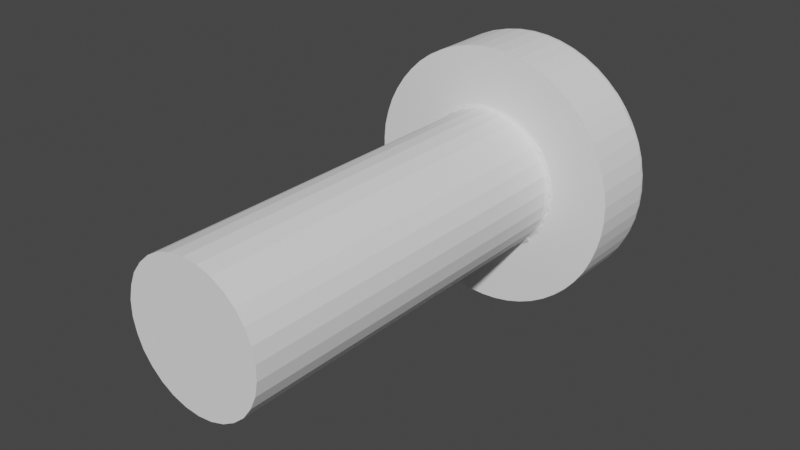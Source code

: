 # Source: screw.blend  (saved by Blender 3.0.42; exported with 4.5.12 LTS)
import bpy
from mathutils import Matrix  # noqa: F401  (used for matrix-valued properties, if any)

bpy.ops.wm.read_factory_settings(use_empty=True)
scene = bpy.context.scene
scene.name = 'Scene'

# ---- collections
col_collection = bpy.data.collections.new('Collection'); scene.collection.children.link(col_collection)

# ---- materials (node trees are filled in below, after node groups)
mat_mat_0 = bpy.data.materials.new('mat_0')
mat_mat_0.use_transparent_shadow = False
mat_mat_0.diffuse_color = (0.8627, 0.8627, 0.8627, 1.0)

# ---- material node trees
mat_mat_0.use_nodes = True; mat_mat_0.node_tree.nodes.clear()
_N = mat_mat_0.node_tree.nodes; _L = mat_mat_0.node_tree.links
n0 = _N.new('ShaderNodeBsdfPrincipled'); n0.name = 'Principled BSDF'; n0.location = (0, 300)
n0.distribution = 'GGX'
n0.subsurface_method = 'RANDOM_WALK_SKIN'
n0.inputs[0].default_value = (0.8627, 0.8627, 0.8627, 1.0)
n0.inputs[3].default_value = 1.45
n0.inputs[13].default_value = 0.0
n0.inputs[27].default_value = (0.0, 0.0, 0.0, 1.0)
n0.inputs[28].default_value = 1.0
n1 = _N.new('ShaderNodeOutputMaterial'); n1.name = 'Material Output'; n1.location = (300, 300)
_L.new(n0.outputs[0], n1.inputs[0])
n1.is_active_output = True

# ---- world
world_world = bpy.data.worlds.new('World'); scene.world = world_world
world_world.use_nodes = True; world_world.node_tree.nodes.clear()
_N = world_world.node_tree.nodes; _L = world_world.node_tree.links
n0 = _N.new('ShaderNodeOutputWorld'); n0.name = 'World Output'; n0.location = (300, 300)
n1 = _N.new('ShaderNodeBackground'); n1.name = 'Background'; n1.location = (10, 300)
n1.inputs[0].default_value = (0.05088, 0.05088, 0.05088, 1.0)
_L.new(n1.outputs[0], n0.inputs[0])
n0.is_active_output = True
world_world.color = (0.05088, 0.05088, 0.05088)
world_world.use_sun_shadow = False
world_world.sun_shadow_jitter_overblur = 0.0

# ---- meshes
me_geometry_0_041 = bpy.data.meshes.new('geometry_0.041')
me_geometry_0_041.from_pydata([(-15.13, 14.85, -0.1386), (-15.26, 16.55, -0.1816), (-15.19, 16.55, -0.2469), (-14.89, 14.76, 0.02126), (-15.12, 14.85, -0.153), (-14.99, 14.76, 0.123), (-15.15, 14.85, -0.1236), (-15.16, 14.85, -0.108), (-15.21, 14.85, -0.04853), (-15.31, 16.55, -0.108), (-15.28, 14.85, -0.108), (-15.28, 14.85, 0.08624), (-16.05, 16.41, -0.108), (-15.56, 16.52, -0.108), (-15.81, 16.47, -0.108), (-15.25, 14.85, 0.0166), (-15.89, 16.43, -0.3634), (-15.57, 16.49, -0.3634), (-15.72, 16.41, -0.6731), (-15.24, 16.54, -0.3634), (-15.4, 16.47, -0.6731), (-15.12, 16.47, -0.7996), (-15.55, 16.38, -0.979), (-15.23, 16.42, -0.979), (-15.12, 16.52, -0.5522), (-15.12, 16.55, -0.3027), (-15.12, 14.85, -0.2655), (-15.12, 16.41, -1.044), (-14.99, 14.85, -0.2369), (-14.92, 14.85, -0.2655), (-15.06, 14.85, -0.1992), (-14.87, 16.42, -1.05), (-14.62, 16.42, -1.05), (-14.57, 14.85, -0.2655), (-14.87, 14.85, -0.2812), (-14.81, 14.85, -0.2908), (-14.75, 14.85, -0.294), (-14.75, 14.67, 0.262), (-14.61, 14.76, 0.02126), (-14.69, 14.85, -0.2908), (-14.63, 14.85, -0.2812), (-14.51, 14.76, 0.123), (-14.35, 14.85, -0.1236), (-14.5, 14.85, -0.2369), (-14.44, 14.85, -0.1992), (-14.36, 14.85, -0.1386), (-14.38, 14.85, -0.153), (-14.38, 16.55, -0.3027), (-14.38, 14.85, -0.2655), (-14.3, 16.55, -0.2469), (-14.24, 16.55, -0.1816), (-14.26, 16.54, -0.3634), (-14.38, 16.52, -0.5522), (-13.93, 16.49, -0.3634), (-14.1, 16.47, -0.6731), (-14.38, 16.47, -0.7996), (-13.78, 16.41, -0.6731), (-13.95, 16.38, -0.979), (-14.27, 16.42, -0.979), (-14.38, 16.41, -1.044), (-14.12, 16.31, -1.28), (-13.81, 16.26, -1.28), (-13.98, 16.19, -1.575), (-14.29, 16.23, -1.575), (-14.43, 16.35, -1.28), (-14.75, 16.36, -1.28), (-14.59, 16.25, -1.575), (-14.9, 16.25, -1.575), (-14.75, 16.13, -1.863), (-14.45, 16.12, -1.863), (-14.15, 16.09, -1.863), (-14.31, 15.96, -2.142), (-14.6, 15.98, -2.142), (-14.75, 15.82, -2.412), (-14.43, 15.82, -2.393), (-14.89, 15.98, -2.142), (-15.05, 16.12, -1.863), (-15.18, 15.96, -2.142), (-15.07, 15.82, -2.393), (-15.39, 15.82, -2.335), (-15.38, 15.76, -2.406), (-15.07, 15.76, -2.461), (-14.75, 15.76, -2.479), (-14.75, 15.69, -2.523), (-15.07, 15.69, -2.504), (-15.07, 15.6, -2.519), (-14.75, 15.6, -2.538), (-15.39, 15.69, -2.448), (-15.7, 15.69, -2.355), (-15.69, 15.76, -2.314), (-15.39, 15.6, -2.463), (-15.71, 14.2, -2.369), (-15.07, 14.2, -2.519), (-15.71, 15.6, -2.369), (-15.39, 14.2, -2.463), (-15.06, 14.2, -1.307), (-15.05, 14.19, -1.258), (-14.75, 14.2, -1.338), (-15.34, 14.19, -1.17), (-15.36, 14.2, -1.216), (-15.61, 14.19, -1.027), (-15.64, 14.2, -1.068), (-16.0, 14.2, -2.24), (-16.0, 15.6, -2.24), (-16.29, 14.2, -2.077), (-16.55, 14.2, -1.883), (-16.29, 15.6, -2.077), (-16.55, 15.6, -1.883), (-16.28, 15.69, -2.065), (-16.54, 15.69, -1.871), (-16.51, 15.76, -1.838), (-16.77, 15.69, -1.649), (-16.52, 15.82, -1.74), (-16.78, 15.6, -1.659), (-16.83, 15.69, -1.585), (-16.99, 15.6, -1.41), (-16.78, 14.2, -1.659), (-15.88, 14.2, -0.8694), (-16.99, 14.2, -1.41), (-16.08, 14.2, -0.6269), (-17.17, 15.6, -1.138), (-17.17, 14.2, -1.138), (-17.32, 14.2, -0.847), (-17.32, 15.6, -0.847), (-16.23, 14.2, -0.3503), (-16.06, 14.15, -0.4947), (-16.18, 14.19, -0.3311), (-16.32, 14.2, -0.05013), (-17.43, 14.2, -0.541), (-16.19, 14.15, -0.2056), (-16.17, 14.1, -0.2015), (-16.27, 14.19, -0.04037), (-16.23, 14.15, -0.03323), (-16.15, 14.15, -0.3171), (-16.05, 14.1, -0.488), (-15.86, 14.1, -0.7417), (-16.05, 6.2, -0.488), (-16.01, 14.15, -0.5788), (-16.04, 14.19, -0.5991), (-15.86, 6.2, -0.7417), (-16.17, 6.2, -0.2015), (-16.24, 6.2, 0.1052), (-16.24, 14.1, 0.1052), (-15.06, 6.2, -1.205), (-15.06, 14.1, -1.205), (-15.36, 6.2, -1.108), (-15.63, 6.2, -0.9515), (-14.75, 14.1, -1.238), (-14.75, 6.2, -1.238), (-13.63, 6.2, -0.7417), (-13.87, 6.2, -0.9515), (-13.63, 14.1, -0.7417), (-13.87, 14.1, -0.9515), (-14.14, 6.2, -1.108), (-14.14, 14.1, -1.108), (-14.44, 14.1, -1.205), (-14.44, 6.2, -1.205), (-14.43, 14.15, -1.218), (-14.44, 14.2, -1.307), (-14.14, 14.2, -1.216), (-14.13, 14.15, -1.121), (-14.43, 14.19, -1.254), (-14.75, 14.15, -1.251), (-15.04, 14.15, -1.222), (-14.75, 14.19, -1.288), (-13.86, 14.15, -0.9623), (-14.12, 14.19, -1.154), (-13.86, 14.2, -1.068), (-12.95, 14.2, -1.883), (-13.21, 14.2, -2.077), (-13.49, 14.2, -2.24), (-13.62, 14.2, -0.8694), (-13.84, 14.19, -0.992), (-12.71, 14.2, -1.659), (-13.42, 14.2, -0.6269), (-13.62, 14.15, -0.7506), (-13.6, 14.19, -0.7751), (-12.5, 14.2, -1.41), (-12.5, 15.6, -1.41), (-12.32, 14.2, -1.138), (-12.71, 15.6, -1.659), (-12.66, 15.69, -1.585), (-12.72, 15.69, -1.649), (-12.9, 15.69, -1.823), (-12.95, 15.6, -1.883), (-13.21, 15.6, -2.077), (-12.93, 15.76, -1.79), (-13.17, 15.69, -2.03), (-13.19, 15.76, -1.994), (-13.23, 15.82, -1.939), (-13.47, 15.76, -2.165), (-12.97, 15.82, -1.74), (-12.75, 15.76, -1.619), (-13.09, 15.94, -1.575), (-13.27, 15.88, -1.863), (-12.75, 15.82, -1.511), (-12.55, 15.76, -1.375), (-12.62, 15.85, -1.28), (-12.9, 15.98, -1.28), (-12.7, 15.76, -1.556), (-12.55, 15.82, -1.257), (-12.38, 15.82, -0.9808), (-12.37, 15.76, -1.109), (-12.43, 15.86, -0.979), (-12.49, 15.76, -1.295), (-12.72, 16.0, -0.979), (-12.55, 15.99, -0.6731), (-12.84, 16.13, -0.6731), (-13.02, 16.12, -0.979), (-13.15, 16.24, -0.6731), (-13.32, 16.23, -0.979), (-13.2, 16.1, -1.28), (-13.38, 16.04, -1.575), (-13.5, 16.19, -1.28), (-13.68, 16.13, -1.575), (-13.63, 16.31, -0.979), (-13.46, 16.34, -0.6731), (-13.29, 16.34, -0.3634), (-13.61, 16.43, -0.3634), (-13.69, 16.47, -0.108), (-13.44, 16.41, -0.108), (-13.12, 16.32, -0.05131), (-13.44, 16.42, 0.01522), (-14.22, 14.85, -0.108), (-14.22, 14.85, 0.08624), (-13.44, 16.42, 0.1386), (-13.44, 16.42, 0.262), (-14.47, 14.76, 0.262), (-14.2, 14.85, 0.2025), (-14.22, 14.85, 0.4378), (-14.25, 14.85, 0.0166), (-14.29, 14.85, -0.04853), (-14.33, 14.85, -0.108), (-14.18, 16.55, -0.108), (-13.93, 16.52, -0.108), (-13.44, 16.42, 0.3855), (-13.44, 16.42, 0.5088), (-13.44, 16.41, 0.632), (-14.22, 14.85, 0.632), (-14.51, 14.76, 0.401), (-14.25, 14.85, 0.5074), (-14.2, 14.85, 0.3215), (-14.29, 14.85, 0.5726), (-14.33, 14.85, 0.632), (-14.24, 16.55, 0.7057), (-14.35, 14.85, 0.6476), (-14.18, 16.55, 0.632), (-14.09, 16.52, 0.8875), (-13.93, 16.52, 0.632), (-13.77, 16.46, 0.8875), (-13.69, 16.47, 0.632), (-13.45, 16.39, 0.8875), (-13.28, 16.37, 0.5754), (-13.13, 16.29, 0.8875), (-13.62, 16.38, 1.197), (-13.3, 16.29, 1.197), (-13.48, 16.27, 1.503), (-13.17, 16.18, 1.503), (-12.99, 16.19, 1.197), (-12.87, 16.06, 1.503), (-12.69, 16.06, 1.197), (-12.82, 16.17, 0.8875), (-12.97, 16.26, 0.5754), (-12.66, 16.13, 0.5754), (-12.52, 16.03, 0.8875), (-12.4, 15.92, 1.197), (-12.24, 15.88, 0.8875), (-12.36, 15.98, 0.5754), (-12.33, 15.98, 0.262), (-12.09, 15.82, 0.5844), (-12.6, 16.11, 0.262), (-12.87, 16.23, 0.262), (-12.81, 16.2, -0.05131), (-12.51, 16.06, -0.05131), (-12.67, 16.11, -0.3634), (-12.22, 15.9, -0.05131), (-12.38, 15.96, -0.3634), (-12.26, 15.84, -0.6731), (-12.15, 15.82, -0.378), (-12.05, 15.76, -0.214), (-12.09, 15.76, -0.3941), (-12.12, 15.76, -0.5242), (-12.25, 15.82, -0.6863), (-12.09, 15.82, -0.06035), (-12.07, 15.82, 0.262), (-12.01, 15.76, 0.1026), (-12.03, 15.76, -0.06843), (-11.98, 15.69, -0.07367), (-12.01, 15.69, -0.2216), (-11.97, 15.69, 0.1001), (-11.96, 15.69, 0.262), (-11.95, 15.6, 0.09921), (-12.01, 15.76, 0.262), (-12.01, 15.76, 0.4214), (-11.97, 15.69, 0.4239), (-11.98, 15.69, 0.5977), (-11.95, 15.6, 0.4248), (-11.95, 14.2, 0.4248), (-11.99, 14.2, 0.7482), (-11.99, 15.6, 0.7482), (-12.07, 15.6, 1.065), (-12.04, 15.69, 0.9285), (-12.07, 14.2, 1.065), (-12.01, 15.69, 0.7456), (-12.05, 15.76, 0.7381), (-12.09, 15.76, 0.9181), (-12.03, 15.76, 0.5925), (-12.15, 15.82, 0.902), (-12.12, 15.76, 1.048), (-12.25, 15.82, 1.21), (-12.38, 15.82, 1.505), (-12.23, 15.76, 1.348), (-12.18, 15.76, 1.234), (-12.14, 15.69, 1.25), (-12.08, 15.69, 1.061), (-12.18, 15.6, 1.371), (-12.19, 15.69, 1.365), (-12.28, 15.69, 1.556), (-12.32, 15.76, 1.536), (-12.32, 15.6, 1.662), (-12.34, 15.69, 1.654), (-12.46, 15.69, 1.844), (-12.37, 15.76, 1.633), (-12.55, 15.82, 1.781), (-12.49, 15.76, 1.819), (-12.51, 15.69, 1.925), (-12.55, 15.76, 1.899), (-12.7, 15.76, 2.08), (-12.66, 15.69, 2.109), (-12.75, 15.82, 2.035), (-12.97, 15.82, 2.264), (-12.75, 15.76, 2.143), (-12.94, 15.89, 2.099), (-12.76, 15.92, 1.804), (-13.05, 16.04, 1.804), (-12.58, 15.93, 1.503), (-13.23, 16.0, 2.099), (-13.35, 16.15, 1.804), (-13.65, 16.23, 1.804), (-13.53, 16.09, 2.099), (-13.71, 16.0, 2.387), (-13.83, 16.16, 2.099), (-13.42, 15.93, 2.387), (-13.51, 15.82, 2.63), (-13.23, 15.82, 2.463), (-13.24, 15.76, 2.552), (-12.99, 15.76, 2.362), (-13.22, 15.69, 2.589), (-12.96, 15.69, 2.395), (-13.21, 15.6, 2.601), (-12.72, 15.69, 2.173), (-12.95, 15.6, 2.407), (-13.21, 14.2, 2.601), (-12.95, 14.2, 2.407), (-12.71, 15.6, 2.183), (-12.71, 14.2, 2.183), (-12.5, 15.6, 1.934), (-12.5, 14.2, 1.934), (-12.32, 14.2, 1.662), (-13.42, 14.2, 1.151), (-13.62, 14.2, 1.393), (-13.86, 14.2, 1.592), (-13.65, 14.19, 1.358), (-13.63, 14.1, 1.266), (-13.87, 14.1, 1.476), (-13.87, 6.2, 1.476), (-13.68, 14.15, 1.332), (-13.46, 14.19, 1.123), (-13.49, 14.15, 1.103), (-13.63, 6.2, 1.266), (-13.45, 14.1, 1.012), (-13.45, 6.2, 1.012), (-13.32, 14.1, 0.7255), (-13.35, 14.15, 0.8412), (-13.44, 14.15, 1.019), (-13.32, 14.19, 0.8552), (-13.27, 14.2, 0.8743), (-13.18, 14.2, 0.5742), (-12.18, 14.2, 1.371), (-13.31, 14.15, 0.7297), (-13.23, 14.19, 0.5644), (-13.26, 14.15, 0.5573), (-13.24, 14.15, 0.4202), (-13.26, 14.1, 0.4188), (-13.32, 6.2, 0.7255), (-13.23, 14.15, 0.262), (-13.26, 6.2, 0.4188), (-13.26, 14.1, 0.1052), (-13.24, 14.15, 0.1038), (-13.26, 14.15, -0.03323), (-13.26, 6.2, 0.1052), (-13.32, 14.1, -0.2015), (-13.32, 6.2, -0.2015), (-13.45, 14.1, -0.488), (-13.31, 14.15, -0.2056), (-13.35, 14.15, -0.3171), (-13.32, 14.19, -0.3311), (-13.44, 14.15, -0.4947), (-13.46, 14.19, -0.5991), (-13.49, 14.15, -0.5788), (-13.27, 14.2, -0.3503), (-12.07, 14.2, -0.541), (-12.18, 14.2, -0.847), (-13.18, 14.2, -0.05013), (-13.15, 14.2, 0.262), (-13.23, 14.19, -0.04037), (-11.95, 14.2, 0.09921), (-11.99, 14.2, -0.2242), (-11.99, 15.6, -0.2242), (-12.07, 15.6, -0.541), (-12.04, 15.69, -0.4045), (-12.08, 15.69, -0.5367), (-12.14, 15.69, -0.7255), (-12.18, 15.6, -0.847), (-12.19, 15.69, -0.841), (-12.28, 15.69, -1.032), (-12.32, 15.6, -1.138), (-12.34, 15.69, -1.13), (-12.46, 15.69, -1.32), (-12.51, 15.69, -1.401), (-12.32, 15.76, -1.012), (-12.23, 15.76, -0.8238), (-12.18, 15.76, -0.7101), (-13.2, 14.19, 0.262), (-13.45, 6.2, -0.488), (-15.36, 6.2, 1.632), (-15.06, 6.2, 1.729), (-15.63, 6.2, 1.476), (-14.75, 6.2, 1.762), (-14.44, 6.2, 1.729), (-14.44, 14.1, 1.729), (-14.14, 14.1, 1.632), (-14.14, 6.2, 1.632), (-14.16, 14.19, 1.694), (-14.17, 14.15, 1.66), (-13.89, 14.19, 1.551), (-13.91, 14.15, 1.52), (-14.14, 14.2, 1.74), (-13.49, 14.2, 2.764), (-14.44, 14.2, 1.831), (-13.79, 14.2, 2.893), (-13.79, 15.6, 2.893), (-14.1, 14.2, 2.987), (-14.42, 14.2, 3.043), (-14.1, 15.6, 2.987), (-14.42, 15.6, 3.043), (-14.11, 15.69, 2.972), (-13.8, 15.69, 2.879), (-13.81, 15.76, 2.838), (-13.5, 15.69, 2.751), (-13.52, 15.76, 2.712), (-13.8, 15.82, 2.763), (-14.11, 15.82, 2.859), (-13.88, 15.9, 2.666), (-14.0, 16.06, 2.387), (-14.17, 15.95, 2.666), (-14.43, 15.82, 2.917), (-14.46, 15.97, 2.666), (-14.3, 16.1, 2.387), (-14.6, 16.12, 2.387), (-14.44, 16.24, 2.099), (-14.13, 16.21, 2.099), (-14.28, 16.33, 1.804), (-13.96, 16.29, 1.804), (-14.11, 16.4, 1.503), (-13.79, 16.35, 1.503), (-13.94, 16.44, 1.197), (-14.26, 16.49, 1.197), (-14.38, 16.47, 1.324), (-14.38, 16.52, 1.076), (-14.38, 14.85, 0.7895), (-14.38, 16.55, 0.8268), (-14.3, 16.55, 0.771), (-14.38, 14.85, 0.677), (-14.36, 14.85, 0.6626), (-14.44, 14.85, 0.7232), (-14.61, 14.76, 0.5028), (-14.5, 14.85, 0.7609), (-14.69, 14.85, 0.8148), (-14.63, 14.85, 0.8053), (-14.75, 14.85, 0.818), (-14.57, 14.85, 0.7895), (-14.75, 14.92, 0.8227), (-14.87, 14.85, 0.8053), (-15.12, 16.41, 1.568), (-14.62, 16.42, 1.574), (-14.87, 16.42, 1.574), (-14.38, 16.41, 1.568), (-15.12, 14.85, 0.7895), (-14.92, 14.85, 0.7895), (-14.81, 14.85, 0.8148), (-14.89, 14.76, 0.5028), (-15.13, 14.85, 0.6626), (-15.06, 14.85, 0.7232), (-15.12, 14.85, 0.677), (-14.99, 14.85, 0.7609), (-15.15, 14.85, 0.6476), (-14.99, 14.76, 0.401), (-15.03, 14.76, 0.262), (-15.28, 14.85, 0.4378), (-15.16, 14.85, 0.632), (-15.21, 14.85, 0.5726), (-15.25, 14.85, 0.5074), (-15.28, 14.85, 0.632), (-15.31, 16.55, 0.632), (-15.81, 16.47, 0.632), (-16.05, 16.41, 0.632), (-15.56, 16.52, 0.632), (-15.73, 16.46, 0.8875), (-15.41, 16.52, 0.8875), (-15.56, 16.44, 1.197), (-15.24, 16.49, 1.197), (-15.12, 16.52, 1.076), (-15.12, 16.55, 0.8268), (-15.26, 16.55, 0.7057), (-15.19, 16.55, 0.771), (-15.12, 16.47, 1.324), (-15.39, 16.4, 1.503), (-15.53, 16.29, 1.804), (-15.22, 16.33, 1.804), (-15.71, 16.35, 1.503), (-15.84, 16.23, 1.804), (-16.02, 16.27, 1.503), (-15.88, 16.38, 1.197), (-16.19, 16.29, 1.197), (-16.05, 16.39, 0.8875), (-16.22, 16.37, 0.5754), (-16.37, 16.29, 0.8875), (-16.5, 16.19, 1.197), (-16.67, 16.17, 0.8875), (-16.53, 16.26, 0.5754), (-16.84, 16.13, 0.5754), (-16.63, 16.23, 0.262), (-16.35, 16.34, 0.262), (-16.06, 16.42, 0.1386), (-16.06, 16.42, 0.3855), (-16.06, 16.42, 0.262), (-16.37, 16.32, -0.05131), (-16.06, 16.42, 0.01522), (-16.52, 16.23, -0.3634), (-16.21, 16.34, -0.3634), (-16.68, 16.2, -0.05131), (-16.98, 16.06, -0.05131), (-16.9, 16.11, 0.262), (-16.82, 16.11, -0.3634), (-16.95, 15.99, -0.6731), (-16.65, 16.13, -0.6731), (-17.12, 15.96, -0.3634), (-17.24, 15.84, -0.6731), (-17.28, 15.9, -0.05131), (-17.34, 15.82, -0.378), (-17.45, 15.76, -0.214), (-17.37, 15.76, -0.5242), (-17.41, 15.76, -0.3941), (-17.4, 15.82, -0.06035), (-17.25, 15.82, -0.6863), (-17.27, 15.76, -0.8238), (-17.31, 15.76, -0.7101), (-17.12, 15.82, -0.9808), (-17.12, 15.76, -1.109), (-17.18, 15.76, -1.012), (-17.06, 15.86, -0.979), (-16.95, 15.82, -1.257), (-16.77, 16.0, -0.979), (-16.59, 15.98, -1.28), (-16.75, 15.82, -1.511), (-17.0, 15.76, -1.295), (-16.95, 15.76, -1.375), (-16.8, 15.76, -1.556), (-16.98, 15.69, -1.401), (-17.04, 15.69, -1.32), (-17.16, 15.69, -1.13), (-17.21, 15.69, -1.032), (-17.31, 15.69, -0.841), (-17.35, 15.69, -0.7255), (-17.42, 15.69, -0.5367), (-17.43, 15.6, -0.541), (-17.45, 15.69, -0.4045), (-17.51, 15.6, -0.2242), (-17.51, 14.2, -0.2242), (-17.49, 15.69, -0.2216), (-17.54, 15.6, 0.09921), (-17.51, 15.69, -0.07367), (-17.47, 15.76, -0.06843), (-17.53, 15.69, 0.1001), (-17.49, 15.76, 0.262), (-17.49, 15.76, 0.1026), (-17.53, 15.69, 0.262), (-17.54, 15.6, 0.4248), (-17.53, 15.69, 0.4239), (-17.47, 15.76, 0.5925), (-17.51, 15.69, 0.5977), (-17.49, 15.76, 0.4214), (-17.4, 15.82, 0.5844), (-17.42, 15.82, 0.262), (-17.17, 15.98, 0.262), (-17.13, 15.98, 0.5754), (-17.26, 15.88, 0.8875), (-16.97, 16.03, 0.8875), (-17.09, 15.92, 1.197), (-16.8, 16.06, 1.197), (-16.92, 15.93, 1.503), (-16.63, 16.06, 1.503), (-16.45, 16.04, 1.804), (-16.33, 16.18, 1.503), (-16.74, 15.92, 1.804), (-16.55, 15.89, 2.099), (-16.75, 15.82, 2.035), (-16.95, 15.82, 1.781), (-17.12, 15.82, 1.505), (-17.12, 15.76, 1.633), (-17.0, 15.76, 1.819), (-16.95, 15.76, 1.899), (-17.04, 15.69, 1.844), (-16.98, 15.69, 1.925), (-16.83, 15.69, 2.109), (-16.8, 15.76, 2.08), (-16.74, 15.76, 2.143), (-16.52, 15.82, 2.264), (-16.77, 15.69, 2.173), (-16.6, 15.69, 2.347), (-16.57, 15.76, 2.314), (-16.55, 15.6, 2.407), (-16.31, 15.76, 2.518), (-16.29, 15.6, 2.601), (-16.33, 15.69, 2.554), (-16.02, 15.76, 2.689), (-16.27, 15.82, 2.463), (-15.99, 15.82, 2.63), (-16.08, 15.93, 2.387), (-15.72, 15.76, 2.825), (-15.62, 15.9, 2.666), (-15.7, 15.82, 2.763), (-15.79, 16.0, 2.387), (-15.67, 16.16, 2.099), (-15.97, 16.09, 2.099), (-15.5, 16.06, 2.387), (-15.2, 16.1, 2.387), (-15.36, 16.21, 2.099), (-15.33, 15.95, 2.666), (-15.04, 15.97, 2.666), (-15.39, 15.82, 2.859), (-15.07, 15.82, 2.917), (-14.75, 15.82, 2.936), (-15.08, 15.76, 2.984), (-15.41, 15.69, 2.966), (-14.75, 15.69, 3.047), (-15.4, 15.76, 2.924), (-15.08, 15.69, 3.027), (-14.75, 15.76, 3.003), (-14.43, 15.76, 2.985), (-14.12, 15.76, 2.93), (-14.42, 15.69, 3.028), (-14.75, 15.6, 3.062), (-15.07, 14.2, 3.043), (-15.07, 15.6, 3.043), (-14.75, 14.2, 3.062), (-14.75, 14.2, 1.862), (-15.06, 14.2, 1.831), (-14.75, 14.19, 1.812), (-14.45, 14.19, 1.782), (-14.45, 14.15, 1.746), (-14.75, 14.1, 1.762), (-14.75, 14.15, 1.775), (-15.06, 14.15, 1.742), (-15.06, 14.1, 1.729), (-15.36, 14.2, 1.74), (-15.36, 14.1, 1.632), (-15.36, 14.15, 1.645), (-15.07, 14.19, 1.778), (-15.64, 14.2, 1.592), (-15.64, 14.15, 1.486), (-15.38, 14.19, 1.678), (-15.63, 14.1, 1.476), (-15.86, 14.1, 1.266), (-15.86, 6.2, 1.266), (-15.82, 14.15, 1.332), (-15.9, 14.19, 1.299), (-15.87, 14.15, 1.275), (-15.84, 14.19, 1.358), (-15.66, 14.19, 1.516), (-15.88, 14.2, 1.393), (-16.99, 14.2, 1.934), (-16.78, 14.2, 2.183), (-16.55, 14.2, 2.407), (-16.08, 14.2, 1.151), (-16.23, 14.2, 0.8743), (-16.06, 14.15, 1.019), (-17.17, 14.2, 1.662), (-16.04, 14.19, 1.123), (-16.01, 14.15, 1.103), (-16.05, 14.1, 1.012), (-16.05, 6.2, 1.012), (-16.15, 14.15, 0.8412), (-16.17, 14.1, 0.7255), (-16.24, 14.1, 0.4188), (-16.24, 6.2, 0.4188), (-16.17, 6.2, 0.7255), (-16.23, 14.15, 0.5573), (-16.19, 14.15, 0.7297), (-16.18, 14.19, 0.8552), (-16.32, 14.2, 0.5742), (-16.27, 14.19, 0.5644), (-16.25, 14.15, 0.4202), (-16.3, 14.19, 0.262), (-16.26, 14.15, 0.262), (-16.35, 14.2, 0.262), (-16.25, 14.15, 0.1038), (-17.54, 14.2, 0.09921), (-17.54, 14.2, 0.4248), (-17.51, 14.2, 0.7482), (-17.51, 15.6, 0.7482), (-17.43, 15.6, 1.065), (-17.49, 15.69, 0.7456), (-17.45, 15.69, 0.9285), (-17.42, 15.69, 1.061), (-17.41, 15.76, 0.9181), (-17.37, 15.76, 1.048), (-17.34, 15.82, 0.902), (-17.25, 15.82, 1.21), (-17.31, 15.76, 1.234), (-17.35, 15.69, 1.25), (-17.31, 15.69, 1.365), (-17.27, 15.76, 1.348), (-17.18, 15.76, 1.536), (-17.21, 15.69, 1.556), (-17.32, 15.6, 1.371), (-17.16, 15.69, 1.654), (-17.17, 15.6, 1.662), (-16.99, 15.6, 1.934), (-17.32, 14.2, 1.371), (-17.43, 14.2, 1.065), (-16.78, 15.6, 2.183), (-17.45, 15.76, 0.7381), (-16.29, 14.2, 2.601), (-16.0, 14.2, 2.764), (-16.0, 15.6, 2.764), (-15.71, 14.2, 2.893), (-16.04, 15.69, 2.728), (-15.71, 15.6, 2.893), (-15.74, 15.69, 2.866), (-15.39, 14.2, 2.987), (-15.39, 15.6, 2.987), (-14.75, 15.98, 2.666), (-14.9, 16.12, 2.387), (-15.06, 16.24, 2.099), (-14.75, 16.25, 2.099), (-14.91, 16.35, 1.804), (-14.59, 16.35, 1.804), (-16.26, 16.0, 2.099), (-16.15, 16.15, 1.804), (-16.74, 15.76, -1.619), (-16.41, 15.94, -1.575), (-16.3, 16.1, -1.28), (-16.22, 15.88, -1.863), (-16.12, 16.04, -1.575), (-16.0, 16.19, -1.28), (-15.82, 16.13, -1.575), (-15.94, 15.97, -1.863), (-15.99, 15.82, -2.106), (-15.64, 16.04, -1.863), (-15.76, 15.87, -2.142), (-15.7, 15.82, -2.239), (-15.47, 15.92, -2.142), (-15.35, 16.09, -1.863), (-15.21, 16.23, -1.575), (-15.52, 16.19, -1.575), (-15.38, 16.31, -1.28), (-15.69, 16.26, -1.28), (-15.86, 16.31, -0.979), (-16.04, 16.34, -0.6731), (-16.17, 16.23, -0.979), (-16.35, 16.24, -0.6731), (-16.48, 16.12, -0.979), (-15.06, 16.35, -1.28), (-15.98, 15.76, -2.188), (-16.0, 15.69, -2.227), (-16.25, 15.76, -2.028), (-16.27, 15.82, -1.939), (-16.06, 16.42, 0.5088), (-15.3, 14.85, 0.3215), (-15.3, 14.85, 0.2025), (-13.49, 15.6, 2.764), (-12.98, 16.23, -0.3634), (-13.15, 16.34, 0.262), (-13.85, 16.04, -1.863), (-13.56, 15.97, -1.863), (-13.74, 15.87, -2.142), (-13.51, 15.82, -2.106), (-13.8, 15.82, -2.239), (-14.09, 15.76, -2.4), (-13.78, 15.76, -2.301), (-14.11, 15.82, -2.335), (-14.02, 15.92, -2.142), (-14.42, 15.76, -2.459), (-14.08, 15.69, -2.442), (-14.41, 15.69, -2.503), (-14.42, 15.6, -2.519), (-14.1, 15.6, -2.463), (-13.79, 15.6, -2.369), (-13.79, 14.2, -2.369), (-14.1, 14.2, -2.463), (-14.42, 14.2, -2.519), (-14.75, 14.2, -2.538), (-13.76, 15.69, -2.342), (-13.49, 15.6, -2.24), (-13.45, 15.69, -2.204), (-15.36, 14.1, -1.108), (-15.63, 14.1, -0.9515), (-15.59, 14.15, -0.9963), (-15.84, 14.19, -0.834), (-15.82, 14.15, -0.8081), (-15.33, 14.15, -1.136)], [], [(2, 1, 0), (0, 1, 6), (4, 2, 0), (0, 5, 3), (0, 3, 4), (6, 5, 0), (6, 1, 7), (7, 5, 6), (8, 7, 10), (8, 5, 7), (1, 9, 7), (7, 9, 10), (11, 15, 10), (12, 11, 10), (10, 14, 12), (10, 13, 14), (10, 9, 13), (15, 8, 10), (15, 5, 8), (11, 5, 15), (16, 12, 14), (17, 16, 14), (17, 14, 13), (17, 13, 9), (17, 9, 1), (20, 18, 17), (18, 16, 17), (20, 17, 19), (19, 17, 1), (22, 18, 20), (23, 20, 21), (20, 24, 21), (23, 22, 20), (20, 19, 24), (19, 25, 24), (26, 24, 25), (26, 21, 24), (26, 27, 21), (27, 26, 29), (4, 26, 25), (30, 26, 4), (29, 26, 28), (28, 26, 30), (4, 3, 30), (30, 3, 28), (29, 3, 34), (28, 3, 29), (27, 29, 31), (31, 29, 32), (32, 29, 33), (34, 3, 35), (35, 3, 36), (37, 38, 36), (36, 3, 37), (36, 38, 39), (39, 38, 40), (40, 38, 33), (33, 38, 43), (41, 38, 37), (42, 38, 41), (45, 38, 42), (43, 38, 44), (44, 38, 46), (46, 38, 45), (49, 47, 46), (46, 47, 48), (46, 48, 44), (45, 49, 46), (51, 47, 49), (50, 49, 42), (51, 49, 50), (42, 49, 45), (54, 52, 51), (51, 52, 47), (53, 51, 50), (54, 51, 53), (56, 54, 53), (54, 55, 52), (58, 55, 54), (57, 54, 56), (57, 58, 54), (58, 59, 55), (60, 59, 58), (60, 58, 57), (62, 60, 61), (61, 60, 57), (62, 63, 60), (63, 64, 60), (60, 64, 59), (66, 65, 64), (64, 65, 32), (64, 32, 59), (63, 66, 64), (68, 67, 66), (66, 67, 65), (69, 68, 66), (69, 66, 63), (72, 68, 69), (71, 69, 70), (70, 69, 63), (71, 72, 69), (72, 75, 68), (72, 74, 73), (72, 73, 75), (71, 74, 72), (75, 77, 76), (75, 76, 68), (75, 73, 78), (75, 78, 77), (80, 79, 78), (77, 78, 79), (81, 78, 73), (80, 78, 81), (81, 73, 82), (81, 82, 83), (81, 83, 84), (80, 81, 84), (84, 83, 86), (87, 84, 85), (84, 86, 85), (80, 84, 87), (89, 87, 88), (88, 87, 90), (89, 80, 87), (87, 85, 90), (93, 90, 91), (90, 94, 91), (90, 85, 92), (90, 92, 94), (88, 90, 93), (94, 95, 91), (92, 95, 94), (96, 98, 95), (97, 96, 95), (92, 97, 95), (91, 95, 99), (95, 98, 99), (98, 100, 99), (99, 100, 101), (102, 99, 101), (91, 99, 102), (102, 101, 104), (103, 102, 104), (103, 91, 102), (106, 104, 105), (104, 101, 105), (106, 103, 104), (109, 106, 107), (107, 106, 105), (109, 108, 106), (108, 103, 106), (110, 108, 109), (110, 109, 112), (111, 112, 109), (111, 109, 113), (109, 107, 113), (113, 107, 105), (114, 111, 113), (114, 113, 115), (115, 113, 116), (113, 105, 116), (116, 117, 118), (105, 117, 116), (115, 116, 118), (117, 119, 118), (118, 119, 121), (120, 115, 118), (120, 118, 121), (123, 121, 122), (121, 124, 122), (123, 120, 121), (119, 124, 121), (119, 125, 124), (125, 126, 124), (126, 129, 124), (124, 127, 128), (124, 129, 127), (122, 124, 128), (130, 132, 129), (130, 129, 133), (129, 131, 127), (129, 132, 131), (133, 129, 126), (130, 133, 134), (134, 133, 125), (125, 133, 126), (134, 135, 136), (134, 137, 135), (130, 134, 136), (134, 125, 137), (135, 137, 138), (137, 125, 138), (135, 138, 119), (138, 125, 119), (130, 136, 140), (139, 140, 136), (135, 139, 136), (142, 130, 140), (143, 140, 139), (143, 141, 140), (142, 140, 141), (144, 147, 143), (144, 143, 145), (143, 146, 145), (143, 139, 146), (147, 148, 143), (150, 143, 148), (149, 141, 143), (149, 143, 150), (152, 151, 150), (151, 149, 150), (152, 150, 153), (150, 148, 153), (154, 152, 153), (155, 154, 153), (155, 153, 156), (153, 148, 156), (155, 156, 148), (155, 157, 154), (147, 155, 148), (147, 157, 155), (161, 157, 158), (158, 157, 162), (154, 157, 160), (159, 157, 161), (160, 157, 159), (162, 157, 147), (147, 163, 162), (162, 163, 164), (158, 162, 164), (164, 163, 96), (164, 96, 97), (158, 164, 97), (96, 163, 144), (144, 163, 147), (159, 161, 158), (152, 160, 165), (154, 160, 152), (165, 160, 167), (166, 160, 159), (167, 160, 166), (168, 171, 167), (169, 168, 167), (169, 167, 170), (170, 167, 159), (167, 166, 159), (171, 172, 167), (172, 165, 167), (171, 165, 172), (152, 165, 171), (151, 152, 171), (173, 177, 171), (168, 173, 171), (174, 176, 171), (171, 177, 174), (171, 175, 151), (176, 175, 171), (180, 178, 177), (178, 179, 177), (177, 179, 174), (180, 177, 173), (181, 178, 180), (182, 181, 180), (184, 180, 173), (183, 182, 180), (183, 180, 184), (186, 183, 184), (185, 184, 168), (187, 184, 185), (188, 186, 184), (188, 184, 187), (184, 173, 168), (190, 188, 185), (188, 187, 185), (190, 189, 188), (188, 189, 191), (188, 191, 186), (186, 191, 192), (192, 191, 195), (194, 193, 191), (193, 195, 191), (194, 191, 189), (199, 195, 196), (196, 195, 200), (197, 195, 198), (197, 200, 195), (193, 198, 195), (192, 195, 199), (203, 201, 200), (202, 200, 201), (204, 200, 202), (203, 200, 205), (197, 205, 200), (196, 200, 204), (203, 205, 206), (205, 207, 206), (205, 208, 207), (197, 198, 205), (198, 208, 205), (208, 209, 207), (208, 210, 209), (211, 210, 208), (198, 211, 208), (193, 211, 198), (193, 212, 211), (212, 213, 211), (211, 213, 210), (214, 61, 213), (213, 61, 215), (212, 214, 213), (213, 215, 210), (210, 215, 216), (215, 56, 216), (61, 57, 215), (215, 57, 56), (210, 216, 209), (209, 216, 217), (216, 218, 217), (216, 56, 218), (56, 53, 218), (218, 53, 219), (218, 219, 220), (217, 218, 220), (223, 220, 219), (217, 220, 221), (221, 220, 222), (224, 222, 220), (224, 220, 223), (224, 223, 230), (224, 226, 225), (224, 225, 222), (229, 226, 224), (224, 41, 227), (224, 227, 228), (230, 41, 224), (230, 223, 231), (231, 41, 230), (223, 232, 231), (232, 41, 231), (223, 233, 232), (233, 50, 232), (42, 41, 232), (232, 50, 42), (53, 233, 234), (53, 50, 233), (223, 234, 233), (53, 234, 219), (223, 219, 234), (229, 236, 235), (229, 235, 226), (229, 237, 236), (238, 237, 229), (238, 229, 240), (229, 227, 239), (229, 239, 240), (241, 227, 229), (228, 227, 241), (240, 239, 242), (238, 240, 242), (242, 239, 243), (238, 242, 243), (244, 246, 243), (245, 244, 243), (238, 243, 246), (243, 239, 245), (247, 246, 244), (247, 248, 246), (238, 246, 248), (249, 248, 247), (249, 250, 248), (238, 248, 250), (251, 250, 249), (251, 237, 250), (238, 250, 237), (252, 251, 253), (252, 237, 251), (253, 251, 255), (251, 254, 255), (251, 249, 254), (255, 256, 257), (255, 254, 256), (258, 255, 257), (253, 255, 258), (260, 258, 259), (258, 257, 259), (261, 253, 258), (261, 258, 260), (263, 262, 261), (262, 253, 261), (263, 261, 264), (264, 261, 260), (266, 264, 265), (264, 260, 265), (267, 264, 266), (267, 263, 264), (267, 269, 268), (267, 268, 270), (267, 266, 269), (267, 270, 263), (263, 270, 271), (272, 271, 270), (273, 272, 270), (273, 270, 268), (274, 272, 273), (275, 273, 268), (276, 274, 273), (276, 273, 275), (276, 275, 278), (206, 274, 276), (277, 206, 276), (277, 276, 278), (280, 278, 279), (279, 278, 283), (281, 278, 280), (281, 282, 278), (277, 278, 282), (275, 283, 278), (275, 284, 283), (285, 283, 284), (286, 283, 285), (279, 283, 286), (288, 286, 287), (286, 289, 287), (279, 286, 288), (286, 285, 289), (289, 292, 290), (289, 290, 291), (287, 289, 291), (285, 292, 289), (292, 284, 293), (292, 293, 294), (285, 284, 292), (292, 294, 290), (293, 295, 294), (294, 295, 296), (290, 294, 296), (295, 299, 296), (290, 296, 291), (291, 296, 297), (296, 298, 297), (296, 299, 298), (299, 300, 302), (301, 300, 299), (303, 301, 299), (299, 302, 298), (295, 303, 299), (295, 304, 303), (304, 301, 303), (304, 305, 301), (304, 307, 305), (306, 269, 304), (304, 269, 307), (306, 304, 295), (305, 307, 308), (308, 307, 309), (266, 307, 269), (266, 309, 307), (265, 310, 309), (311, 309, 310), (312, 309, 311), (266, 265, 309), (308, 309, 312), (308, 312, 313), (312, 311, 313), (314, 313, 300), (313, 315, 300), (308, 313, 314), (313, 316, 315), (313, 311, 316), (311, 317, 316), (316, 317, 315), (317, 319, 315), (311, 318, 317), (318, 320, 317), (317, 320, 319), (322, 321, 320), (320, 321, 319), (318, 322, 320), (318, 310, 322), (322, 310, 323), (322, 323, 324), (322, 324, 321), (324, 326, 325), (324, 325, 321), (324, 323, 326), (326, 329, 327), (326, 327, 328), (326, 328, 325), (326, 323, 329), (332, 330, 329), (331, 329, 330), (327, 329, 331), (333, 332, 329), (333, 329, 323), (333, 334, 332), (259, 334, 333), (335, 333, 323), (335, 259, 333), (260, 259, 335), (265, 335, 310), (335, 323, 310), (265, 260, 335), (259, 257, 334), (334, 336, 332), (257, 337, 334), (334, 337, 336), (256, 338, 337), (337, 338, 339), (337, 339, 336), (257, 256, 337), (339, 340, 342), (339, 341, 340), (338, 341, 339), (336, 339, 342), (342, 340, 343), (342, 343, 344), (336, 342, 344), (345, 344, 343), (346, 344, 345), (336, 344, 330), (346, 330, 344), (346, 348, 330), (346, 347, 348), (346, 345, 347), (348, 347, 349), (348, 349, 351), (350, 330, 348), (350, 348, 351), (351, 349, 352), (351, 352, 353), (354, 351, 353), (350, 351, 354), (328, 350, 354), (354, 353, 355), (356, 354, 355), (328, 354, 356), (325, 328, 356), (321, 325, 356), (321, 356, 319), (319, 356, 357), (356, 355, 357), (357, 355, 360), (358, 357, 359), (319, 357, 358), (359, 357, 360), (361, 362, 360), (360, 353, 361), (363, 359, 360), (360, 355, 353), (360, 362, 363), (363, 366, 364), (363, 364, 365), (363, 365, 369), (362, 366, 363), (363, 368, 367), (363, 367, 359), (370, 368, 363), (370, 363, 369), (370, 369, 371), (372, 370, 371), (370, 374, 368), (372, 373, 370), (370, 373, 374), (367, 374, 359), (359, 374, 376), (368, 374, 367), (374, 373, 375), (374, 375, 376), (376, 379, 377), (377, 302, 376), (376, 358, 359), (378, 358, 376), (302, 378, 376), (375, 379, 376), (373, 379, 375), (372, 379, 373), (379, 381, 380), (379, 380, 377), (372, 381, 379), (381, 382, 380), (383, 382, 381), (383, 381, 372), (383, 372, 384), (383, 384, 386), (383, 385, 382), (387, 385, 383), (387, 383, 386), (387, 386, 390), (387, 388, 385), (387, 389, 388), (391, 389, 387), (391, 387, 390), (391, 390, 392), (393, 391, 392), (393, 395, 391), (391, 394, 389), (391, 395, 394), (394, 395, 396), (395, 397, 396), (393, 397, 395), (396, 397, 400), (393, 399, 397), (397, 398, 174), (400, 397, 174), (397, 399, 398), (174, 179, 400), (402, 401, 400), (400, 401, 403), (179, 402, 400), (394, 396, 400), (403, 394, 400), (404, 388, 403), (403, 406, 404), (388, 405, 403), (405, 394, 403), (407, 406, 403), (401, 407, 403), (409, 408, 407), (408, 406, 407), (409, 407, 401), (410, 408, 409), (411, 410, 409), (412, 411, 409), (412, 409, 413), (413, 409, 401), (414, 412, 413), (415, 414, 413), (415, 413, 416), (416, 413, 402), (413, 401, 402), (417, 415, 416), (418, 417, 416), (418, 416, 178), (178, 416, 179), (416, 402, 179), (419, 418, 178), (196, 204, 418), (204, 417, 418), (196, 418, 419), (181, 419, 178), (199, 196, 419), (199, 419, 181), (417, 420, 415), (202, 420, 417), (204, 202, 417), (420, 421, 414), (420, 201, 421), (202, 201, 420), (420, 414, 415), (421, 201, 282), (421, 282, 422), (421, 412, 414), (421, 422, 412), (422, 281, 412), (422, 282, 281), (412, 281, 411), (281, 410, 411), (410, 288, 408), (410, 279, 288), (280, 279, 410), (281, 280, 410), (288, 287, 408), (287, 291, 408), (408, 291, 406), (406, 297, 404), (291, 297, 406), (389, 394, 405), (388, 389, 405), (404, 297, 377), (423, 388, 404), (377, 382, 404), (382, 423, 404), (382, 385, 423), (385, 388, 423), (151, 399, 393), (151, 175, 399), (399, 175, 398), (398, 176, 174), (398, 175, 176), (393, 392, 424), (151, 393, 424), (149, 424, 392), (151, 424, 149), (149, 392, 390), (390, 371, 369), (390, 369, 365), (390, 426, 425), (390, 425, 427), (390, 428, 426), (149, 390, 427), (390, 429, 428), (390, 365, 429), (390, 384, 371), (390, 386, 384), (431, 430, 429), (430, 428, 429), (365, 432, 429), (431, 429, 432), (364, 431, 432), (364, 432, 365), (431, 434, 430), (431, 435, 433), (433, 434, 431), (364, 436, 431), (431, 436, 435), (435, 436, 364), (433, 435, 437), (437, 435, 361), (435, 362, 361), (364, 362, 435), (361, 438, 437), (439, 433, 437), (437, 438, 440), (437, 440, 439), (441, 440, 438), (441, 442, 440), (439, 440, 442), (441, 444, 442), (439, 442, 443), (444, 443, 442), (444, 445, 443), (446, 445, 444), (447, 446, 444), (447, 444, 441), (449, 447, 441), (450, 448, 447), (448, 446, 447), (450, 447, 449), (345, 450, 347), (345, 343, 450), (450, 343, 451), (347, 450, 449), (450, 451, 448), (453, 452, 451), (448, 451, 452), (453, 451, 343), (453, 455, 452), (340, 453, 343), (340, 454, 453), (454, 455, 453), (455, 456, 452), (455, 457, 456), (458, 457, 455), (454, 458, 455), (460, 459, 458), (458, 459, 457), (461, 460, 458), (461, 458, 454), (462, 460, 461), (463, 462, 461), (463, 461, 341), (341, 461, 454), (464, 462, 463), (338, 463, 341), (465, 464, 463), (465, 463, 338), (466, 464, 465), (256, 465, 338), (254, 465, 256), (254, 466, 465), (466, 467, 464), (249, 247, 466), (247, 467, 466), (249, 466, 254), (467, 468, 464), (467, 469, 468), (247, 469, 467), (470, 468, 469), (470, 469, 471), (247, 471, 469), (247, 472, 471), (471, 472, 473), (470, 471, 473), (470, 473, 475), (474, 476, 473), (473, 472, 474), (473, 476, 475), (475, 476, 477), (477, 476, 481), (474, 239, 476), (476, 239, 37), (480, 476, 37), (479, 476, 478), (478, 476, 480), (481, 476, 479), (481, 482, 470), (482, 481, 479), (470, 477, 481), (489, 482, 483), (483, 482, 490), (482, 479, 478), (482, 484, 486), (488, 484, 482), (482, 486, 485), (482, 485, 487), (482, 487, 470), (489, 488, 482), (480, 482, 478), (490, 482, 480), (490, 491, 483), (480, 491, 490), (497, 491, 37), (37, 491, 480), (483, 491, 489), (494, 491, 492), (492, 491, 496), (489, 491, 495), (495, 491, 493), (493, 491, 494), (496, 491, 497), (498, 497, 37), (499, 497, 498), (502, 497, 499), (496, 497, 500), (500, 497, 501), (501, 497, 502), (501, 502, 503), (503, 502, 499), (500, 501, 503), (500, 503, 504), (503, 507, 504), (503, 505, 507), (503, 506, 505), (506, 503, 499), (508, 507, 505), (509, 507, 508), (509, 504, 507), (509, 510, 511), (509, 508, 510), (509, 511, 512), (509, 512, 513), (509, 513, 515), (509, 515, 514), (509, 514, 504), (515, 513, 494), (492, 515, 494), (496, 515, 492), (514, 515, 496), (500, 514, 496), (504, 514, 500), (488, 494, 513), (488, 513, 512), (488, 512, 516), (511, 516, 512), (511, 517, 516), (488, 516, 484), (517, 484, 516), (517, 520, 518), (517, 518, 519), (517, 519, 484), (511, 510, 517), (510, 520, 517), (520, 522, 521), (520, 521, 518), (523, 522, 520), (510, 523, 520), (525, 524, 523), (523, 524, 522), (508, 525, 523), (508, 523, 510), (508, 505, 525), (525, 505, 506), (526, 525, 506), (526, 527, 525), (525, 527, 524), (527, 529, 528), (527, 528, 524), (530, 529, 527), (526, 530, 527), (530, 531, 529), (530, 532, 531), (526, 533, 530), (530, 533, 532), (537, 533, 534), (534, 533, 536), (526, 535, 533), (536, 533, 535), (537, 532, 533), (537, 538, 12), (537, 534, 538), (540, 539, 537), (539, 541, 537), (540, 537, 12), (537, 541, 532), (544, 542, 541), (541, 542, 543), (541, 543, 532), (539, 544, 541), (544, 547, 542), (546, 545, 544), (545, 547, 544), (546, 544, 539), (547, 549, 542), (545, 548, 547), (548, 550, 547), (547, 550, 549), (549, 550, 554), (551, 554, 550), (551, 550, 553), (553, 550, 552), (552, 550, 555), (548, 555, 550), (557, 555, 556), (556, 555, 558), (552, 555, 557), (548, 558, 555), (561, 558, 548), (560, 558, 559), (559, 558, 562), (556, 558, 560), (561, 562, 558), (564, 562, 563), (563, 562, 561), (564, 565, 562), (567, 562, 565), (559, 562, 566), (566, 562, 567), (567, 565, 568), (567, 114, 569), (567, 568, 114), (566, 567, 569), (569, 114, 115), (570, 569, 115), (566, 569, 570), (559, 570, 571), (559, 566, 570), (571, 570, 120), (570, 115, 120), (572, 571, 120), (572, 559, 571), (560, 559, 572), (572, 120, 123), (556, 572, 573), (573, 572, 123), (556, 560, 572), (574, 573, 123), (574, 556, 573), (552, 557, 574), (557, 556, 574), (552, 574, 575), (575, 574, 576), (574, 123, 576), (576, 122, 128), (576, 123, 122), (578, 576, 128), (577, 575, 576), (577, 576, 578), (578, 128, 579), (581, 578, 579), (580, 577, 578), (582, 580, 578), (582, 578, 581), (584, 582, 581), (584, 583, 582), (583, 580, 582), (587, 584, 581), (586, 583, 584), (585, 584, 587), (585, 586, 584), (587, 581, 588), (589, 587, 588), (589, 585, 587), (591, 589, 588), (592, 585, 589), (590, 589, 591), (590, 592, 589), (592, 594, 585), (590, 593, 592), (592, 593, 594), (549, 594, 595), (549, 554, 594), (586, 594, 554), (585, 594, 586), (595, 594, 593), (542, 549, 595), (542, 595, 543), (596, 543, 595), (596, 595, 593), (531, 543, 596), (531, 596, 598), (596, 593, 597), (596, 597, 598), (598, 599, 600), (598, 597, 599), (529, 598, 600), (531, 598, 529), (600, 599, 601), (529, 600, 528), (528, 600, 602), (600, 601, 602), (604, 602, 603), (602, 605, 603), (602, 601, 605), (528, 602, 604), (603, 605, 606), (605, 607, 606), (605, 608, 607), (601, 608, 605), (601, 609, 608), (610, 608, 609), (611, 608, 610), (612, 608, 611), (612, 607, 608), (612, 613, 614), (612, 611, 613), (616, 607, 612), (615, 612, 614), (616, 612, 615), (617, 607, 616), (617, 616, 615), (617, 618, 607), (621, 618, 617), (617, 615, 619), (620, 617, 619), (621, 617, 620), (621, 620, 622), (623, 621, 622), (623, 618, 621), (623, 622, 625), (626, 623, 624), (623, 625, 624), (623, 627, 618), (626, 628, 623), (623, 628, 627), (633, 629, 628), (629, 627, 628), (630, 628, 626), (630, 632, 628), (633, 628, 631), (631, 628, 632), (636, 633, 631), (635, 629, 633), (634, 635, 633), (634, 633, 636), (636, 631, 639), (638, 634, 636), (638, 636, 637), (637, 636, 639), (639, 631, 641), (637, 639, 640), (640, 639, 642), (639, 641, 642), (644, 642, 641), (644, 643, 642), (640, 642, 643), (644, 645, 648), (644, 647, 645), (644, 648, 646), (644, 646, 649), (644, 641, 647), (644, 649, 643), (650, 649, 646), (650, 643, 649), (650, 646, 652), (651, 456, 650), (650, 456, 643), (651, 650, 652), (652, 646, 653), (652, 653, 445), (446, 652, 445), (651, 652, 446), (653, 655, 654), (653, 654, 656), (646, 655, 653), (445, 653, 656), (445, 656, 443), (657, 443, 656), (657, 656, 654), (657, 654, 658), (658, 659, 657), (659, 660, 657), (657, 660, 439), (439, 443, 657), (430, 433, 660), (660, 661, 430), (659, 661, 660), (660, 433, 439), (430, 661, 662), (662, 661, 663), (663, 661, 659), (658, 664, 663), (658, 663, 659), (663, 664, 662), (662, 664, 665), (665, 664, 667), (669, 664, 658), (666, 664, 669), (668, 664, 666), (667, 664, 668), (666, 669, 658), (670, 668, 672), (671, 668, 670), (673, 668, 671), (672, 668, 666), (667, 668, 673), (673, 674, 675), (673, 676, 674), (673, 675, 427), (673, 427, 425), (667, 673, 425), (673, 671, 676), (674, 676, 678), (677, 676, 679), (678, 676, 677), (676, 680, 679), (676, 671, 680), (680, 671, 670), (681, 680, 670), (679, 680, 681), (677, 679, 681), (685, 677, 681), (685, 681, 682), (682, 681, 683), (681, 684, 683), (681, 670, 684), (686, 685, 688), (686, 687, 685), (687, 689, 685), (688, 685, 682), (689, 677, 685), (687, 690, 689), (690, 678, 689), (689, 678, 677), (674, 678, 690), (674, 690, 691), (691, 690, 687), (674, 691, 692), (691, 694, 692), (691, 687, 693), (691, 693, 694), (694, 695, 696), (694, 698, 695), (694, 696, 697), (694, 697, 692), (694, 699, 698), (694, 693, 699), (699, 700, 686), (701, 699, 686), (699, 693, 700), (702, 699, 701), (698, 699, 702), (703, 698, 702), (703, 702, 701), (705, 703, 704), (704, 703, 706), (695, 698, 703), (695, 703, 705), (706, 703, 701), (127, 706, 708), (127, 707, 706), (707, 704, 706), (708, 706, 709), (706, 701, 709), (711, 709, 710), (709, 701, 710), (711, 588, 709), (588, 708, 709), (591, 588, 711), (714, 711, 712), (712, 711, 710), (713, 591, 711), (714, 713, 711), (716, 713, 714), (715, 714, 712), (717, 714, 715), (717, 716, 714), (717, 719, 718), (717, 718, 716), (720, 719, 717), (720, 717, 715), (722, 720, 721), (720, 715, 721), (723, 720, 722), (723, 719, 720), (723, 609, 719), (724, 723, 722), (724, 609, 723), (724, 722, 725), (610, 724, 725), (610, 609, 724), (725, 722, 726), (725, 726, 728), (610, 725, 727), (727, 725, 728), (728, 726, 730), (613, 727, 728), (613, 728, 729), (729, 728, 688), (728, 730, 688), (730, 686, 688), (731, 686, 730), (726, 731, 730), (701, 686, 731), (712, 710, 731), (710, 701, 731), (726, 712, 731), (732, 729, 682), (729, 688, 682), (615, 614, 729), (615, 729, 732), (614, 613, 729), (732, 682, 683), (732, 683, 684), (622, 732, 684), (619, 615, 732), (620, 619, 732), (620, 732, 622), (613, 610, 727), (721, 712, 726), (722, 721, 726), (721, 715, 712), (597, 719, 599), (599, 719, 609), (597, 718, 719), (716, 718, 733), (733, 718, 593), (597, 593, 718), (733, 590, 713), (733, 593, 590), (716, 733, 713), (713, 590, 591), (579, 127, 708), (581, 579, 708), (588, 581, 708), (131, 707, 127), (132, 707, 131), (142, 705, 707), (142, 707, 132), (707, 705, 704), (695, 705, 142), (700, 687, 686), (693, 687, 700), (141, 692, 697), (141, 697, 696), (695, 141, 696), (695, 142, 141), (674, 692, 675), (141, 675, 692), (670, 734, 684), (624, 684, 734), (624, 622, 684), (670, 735, 734), (736, 734, 735), (736, 624, 734), (739, 736, 737), (736, 735, 737), (738, 624, 736), (740, 738, 736), (740, 736, 739), (645, 740, 739), (630, 738, 740), (647, 630, 740), (647, 740, 645), (739, 737, 741), (742, 739, 741), (645, 739, 742), (655, 742, 741), (648, 645, 742), (648, 742, 655), (658, 741, 737), (655, 741, 654), (658, 654, 741), (626, 624, 738), (630, 626, 738), (658, 737, 666), (666, 737, 735), (666, 735, 670), (141, 427, 675), (670, 672, 666), (665, 667, 425), (662, 665, 426), (665, 425, 426), (430, 662, 428), (662, 426, 428), (648, 655, 646), (448, 452, 651), (651, 452, 456), (448, 651, 446), (647, 641, 630), (457, 643, 456), (743, 640, 643), (457, 743, 643), (744, 640, 743), (459, 744, 743), (459, 743, 457), (745, 637, 744), (744, 637, 640), (746, 745, 744), (746, 744, 459), (460, 746, 459), (747, 745, 746), (748, 747, 746), (748, 746, 460), (462, 487, 748), (748, 487, 485), (462, 748, 460), (748, 485, 747), (747, 519, 745), (747, 484, 519), (747, 485, 486), (747, 486, 484), (745, 638, 637), (519, 638, 745), (631, 632, 641), (630, 641, 632), (518, 634, 638), (519, 518, 638), (635, 749, 629), (750, 749, 635), (521, 750, 635), (521, 635, 634), (604, 603, 750), (750, 603, 749), (522, 604, 750), (522, 750, 521), (603, 606, 749), (749, 606, 618), (749, 618, 627), (749, 627, 629), (518, 521, 634), (625, 622, 624), (606, 607, 618), (611, 610, 613), (599, 609, 601), (524, 528, 604), (524, 604, 522), (586, 554, 583), (583, 554, 551), (583, 551, 580), (551, 577, 580), (128, 127, 579), (553, 575, 577), (551, 553, 577), (553, 552, 575), (568, 751, 111), (568, 111, 114), (568, 565, 751), (751, 112, 111), (751, 565, 112), (752, 565, 564), (752, 112, 565), (755, 752, 753), (752, 564, 753), (754, 112, 752), (754, 752, 755), (755, 753, 756), (757, 755, 756), (758, 755, 757), (758, 754, 755), (761, 759, 758), (758, 759, 754), (760, 758, 757), (761, 758, 760), (761, 762, 759), (763, 762, 761), (763, 761, 760), (77, 79, 763), (763, 79, 762), (77, 763, 764), (763, 760, 764), (77, 764, 76), (76, 764, 765), (764, 766, 765), (764, 760, 766), (760, 757, 766), (766, 757, 768), (765, 766, 767), (766, 768, 767), (757, 756, 768), (768, 756, 769), (767, 768, 22), (768, 769, 22), (769, 770, 18), (769, 771, 770), (22, 769, 18), (756, 771, 769), (771, 772, 770), (771, 773, 772), (753, 773, 771), (756, 753, 771), (773, 563, 546), (773, 546, 772), (564, 563, 773), (753, 564, 773), (772, 546, 539), (770, 772, 540), (772, 539, 540), (18, 770, 16), (770, 540, 16), (767, 23, 27), (767, 22, 23), (774, 767, 27), (765, 767, 774), (774, 27, 31), (65, 774, 31), (67, 765, 774), (67, 774, 65), (76, 765, 67), (775, 759, 762), (89, 762, 79), (775, 762, 89), (777, 759, 775), (775, 88, 776), (775, 89, 88), (777, 775, 776), (777, 778, 759), (110, 778, 777), (777, 776, 108), (110, 777, 108), (110, 112, 778), (754, 778, 112), (754, 759, 778), (776, 88, 93), (108, 776, 103), (776, 93, 103), (563, 545, 546), (563, 561, 545), (561, 548, 545), (531, 532, 543), (16, 540, 12), (538, 11, 12), (534, 11, 538), (536, 499, 11), (536, 11, 534), (535, 499, 536), (779, 499, 535), (526, 779, 535), (526, 506, 779), (506, 499, 779), (499, 498, 780), (780, 498, 781), (781, 498, 11), (11, 498, 5), (5, 498, 37), (495, 493, 488), (489, 495, 488), (488, 493, 494), (464, 487, 462), (470, 487, 468), (464, 468, 487), (470, 475, 477), (472, 244, 474), (474, 244, 245), (245, 239, 474), (247, 244, 472), (341, 454, 340), (449, 441, 782), (347, 449, 782), (782, 441, 438), (347, 782, 349), (349, 782, 438), (361, 352, 438), (349, 438, 352), (430, 434, 433), (149, 427, 141), (372, 371, 384), (380, 382, 377), (300, 315, 378), (300, 378, 302), (315, 319, 378), (319, 358, 378), (298, 302, 377), (297, 298, 377), (364, 366, 362), (361, 353, 352), (331, 330, 350), (327, 350, 328), (327, 331, 350), (332, 336, 330), (311, 310, 318), (301, 314, 300), (305, 308, 314), (305, 314, 301), (293, 269, 306), (293, 306, 295), (293, 284, 269), (284, 268, 269), (275, 268, 284), (277, 282, 201), (203, 206, 277), (203, 277, 201), (207, 783, 274), (274, 783, 272), (206, 207, 274), (209, 217, 783), (783, 217, 221), (783, 221, 272), (207, 209, 783), (272, 221, 271), (262, 271, 784), (221, 784, 271), (263, 271, 262), (252, 784, 235), (784, 226, 235), (262, 784, 252), (221, 225, 784), (784, 225, 226), (262, 252, 253), (252, 235, 236), (252, 236, 237), (239, 227, 37), (227, 41, 37), (221, 222, 225), (214, 62, 61), (785, 62, 214), (786, 785, 214), (786, 214, 212), (787, 785, 786), (787, 786, 788), (194, 786, 212), (194, 788, 786), (194, 189, 788), (190, 788, 189), (190, 789, 788), (787, 788, 789), (791, 789, 190), (790, 792, 789), (790, 789, 791), (787, 789, 793), (793, 789, 792), (787, 793, 785), (793, 70, 785), (793, 71, 70), (793, 792, 71), (794, 792, 790), (71, 792, 74), (794, 74, 792), (794, 82, 73), (794, 83, 82), (794, 73, 74), (794, 795, 796), (794, 790, 795), (794, 796, 83), (796, 797, 83), (796, 795, 798), (796, 798, 797), (798, 799, 800), (795, 799, 798), (797, 798, 802), (798, 800, 801), (798, 801, 802), (802, 158, 97), (802, 97, 803), (86, 797, 802), (86, 802, 803), (801, 158, 802), (803, 97, 92), (85, 86, 803), (85, 803, 92), (800, 158, 801), (799, 170, 800), (170, 159, 800), (800, 159, 158), (795, 804, 799), (804, 805, 799), (799, 805, 170), (805, 185, 169), (806, 185, 805), (804, 806, 805), (805, 169, 170), (190, 185, 806), (804, 190, 806), (790, 791, 804), (791, 190, 804), (790, 804, 795), (83, 797, 86), (785, 70, 62), (194, 212, 193), (192, 199, 181), (183, 192, 182), (192, 181, 182), (186, 192, 183), (185, 168, 169), (808, 807, 146), (807, 145, 146), (808, 146, 139), (135, 808, 139), (135, 811, 808), (808, 809, 807), (808, 810, 100), (100, 809, 808), (808, 811, 810), (810, 811, 135), (117, 810, 135), (101, 810, 117), (100, 810, 101), (807, 809, 100), (98, 812, 807), (807, 812, 144), (807, 100, 98), (807, 144, 145), (144, 812, 98), (144, 98, 96), (142, 132, 130), (135, 119, 117), (105, 101, 117), (103, 93, 91), (89, 79, 80), (68, 76, 67), (70, 63, 62), (65, 31, 32), (48, 55, 59), (32, 33, 59), (59, 33, 48), (48, 52, 55), (48, 47, 52), (48, 33, 43), (44, 48, 43), (3, 5, 37), (23, 21, 27), (19, 2, 25), (25, 2, 4), (19, 1, 2)])
me_geometry_0_041.materials.append(mat_mat_0)
me_geometry_0_041.use_remesh_fix_poles = True
me_geometry_0_041.use_remesh_preserve_attributes = False
me_geometry_0_041.update()

# ---- objects
ob_gear_screw_1 = bpy.data.objects.new('Gear Screw 1', me_geometry_0_041)

# ---- transforms, parenting, visibility, modifiers, constraints
ob_gear_screw_1.location = (0.0, 0.0, 0.0)

# ---- collection membership
col_collection.objects.link(ob_gear_screw_1)

# ---- scene / render settings (as saved in the file)
scene.frame_start = 1; scene.frame_end = 250; scene.frame_set(2)
scene.render.engine = 'BLENDER_EEVEE_NEXT'
scene.cycles.sampling_pattern = 'TABULATED_SOBOL'
scene.cycles.use_light_tree = False
scene.view_settings.view_transform = 'Filmic'
bpy.context.view_layer.update()

# ---- added for rendering (the .blend has no active camera and no usable light): camera, sun
cam_auto = bpy.data.cameras.new('AutoCamera')
cam_auto.lens = 50.0
cam_auto.sensor_width = 36.0
cam_auto.clip_end = 1000.0
ob_auto_camera = bpy.data.objects.new('AutoCamera', cam_auto)
scene.collection.objects.link(ob_auto_camera)
ob_auto_camera.location = (-2.69109, -3.09153, 9.90777)
ob_auto_camera.rotation_euler = (1.09748, -7.21219e-08, 0.694738)
scene.camera = ob_auto_camera
light_auto_sun = bpy.data.lights.new('AutoSun', 'SUN')
light_auto_sun.energy = 3.0
light_auto_sun.angle = 0.0523599
ob_auto_sun = bpy.data.objects.new('AutoSun', light_auto_sun)
scene.collection.objects.link(ob_auto_sun)
ob_auto_sun.rotation_euler = (0.872665, 0.174533, 0.523599)
bpy.context.view_layer.update()
